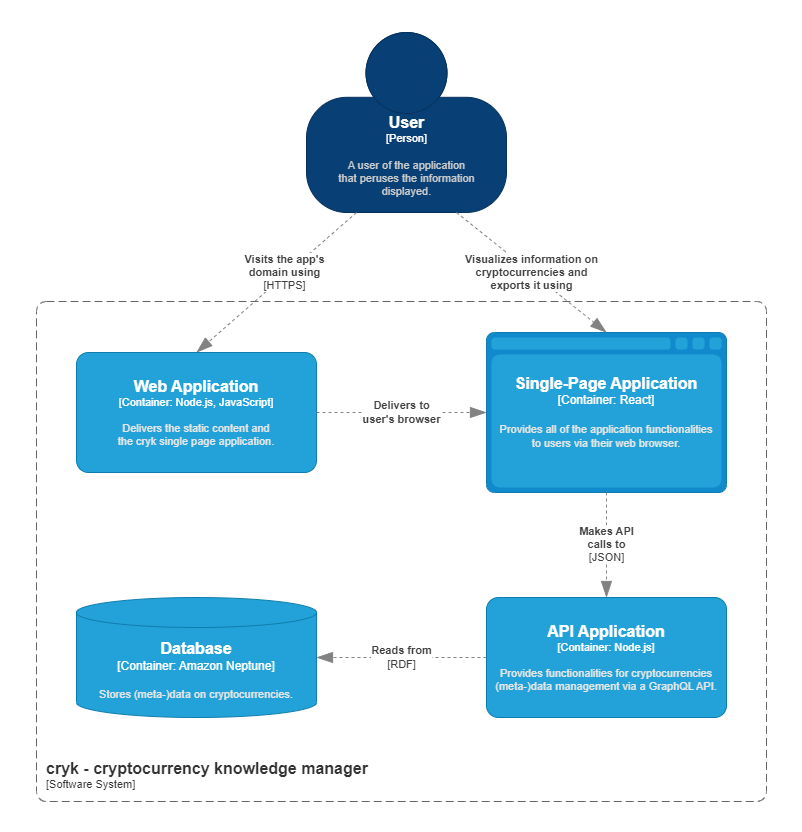

The diagram above was exported from draw.io. Its source (the exported page's mxGraphModel, read from the mxfile embedded in the PNG):
<mxGraphModel dx="1612" dy="836" grid="1" gridSize="10" guides="1" tooltips="1" connect="1" arrows="1" fold="1" page="1" pageScale="1" pageWidth="802" pageHeight="832" math="0" shadow="0">
  <root>
    <mxCell id="gNiWk4PBTJHUE6nS2Prw-0" />
    <mxCell id="gNiWk4PBTJHUE6nS2Prw-1" parent="gNiWk4PBTJHUE6nS2Prw-0" />
    <object placeholders="1" c4Name="User" c4Type="Person" c4Description="A user of the application&#10;that peruses the information&#10;displayed." label="&lt;font style=&quot;font-size: 16px&quot;&gt;&lt;b&gt;%c4Name%&lt;/b&gt;&lt;/font&gt;&lt;div&gt;[%c4Type%]&lt;/div&gt;&lt;br&gt;&lt;div&gt;&lt;font style=&quot;font-size: 11px&quot;&gt;&lt;font color=&quot;#cccccc&quot;&gt;%c4Description%&lt;/font&gt;&lt;/div&gt;" id="gNiWk4PBTJHUE6nS2Prw-4">
      <mxCell style="html=1;fontSize=11;dashed=0;whitespace=wrap;fillColor=#083F75;strokeColor=#06315C;fontColor=#ffffff;shape=mxgraph.c4.person2;align=center;metaEdit=1;points=[[0.5,0,0],[1,0.5,0],[1,0.75,0],[0.75,1,0],[0.5,1,0],[0.25,1,0],[0,0.75,0],[0,0.5,0]];resizable=0;" vertex="1" parent="gNiWk4PBTJHUE6nS2Prw-1">
        <mxGeometry x="306" y="32" width="200" height="180" as="geometry" />
      </mxCell>
    </object>
    <object placeholders="1" c4Type="Single-Page Application" c4Container="Container" c4Technology="React" c4Description="Provides all of the application functionalities&#10;to users via their web browser." label="&lt;font style=&quot;font-size: 16px&quot;&gt;&lt;b&gt;%c4Type%&lt;/font&gt;&lt;div&gt;[%c4Container%:&amp;nbsp;%c4Technology%]&lt;/div&gt;&lt;br&gt;&lt;div&gt;&lt;font style=&quot;font-size: 11px&quot;&gt;&lt;font color=&quot;#E6E6E6&quot;&gt;%c4Description%&lt;/font&gt;&lt;/div&gt;" id="gNiWk4PBTJHUE6nS2Prw-7">
      <mxCell style="shape=mxgraph.c4.webBrowserContainer;whiteSpace=wrap;html=1;boundedLbl=1;rounded=0;labelBackgroundColor=none;fillColor=#118ACD;fontSize=12;fontColor=#ffffff;align=center;strokeColor=#0E7DAD;metaEdit=1;points=[[0.5,0,0],[1,0.25,0],[1,0.5,0],[1,0.75,0],[0.5,1,0],[0,0.75,0],[0,0.5,0],[0,0.25,0]];resizable=0;shadow=0;glass=0;sketch=0;" vertex="1" parent="gNiWk4PBTJHUE6nS2Prw-1">
        <mxGeometry x="486" y="332" width="240" height="160" as="geometry" />
      </mxCell>
    </object>
    <object placeholders="1" c4Name="Web Application" c4Type="Container" c4Technology="Node.js, JavaScript" c4Description="Delivers the static content and&#10;the cryk single page application." label="&lt;font style=&quot;font-size: 16px&quot;&gt;&lt;b&gt;%c4Name%&lt;/b&gt;&lt;/font&gt;&lt;div&gt;[%c4Type%: %c4Technology%]&lt;/div&gt;&lt;br&gt;&lt;div&gt;&lt;font style=&quot;font-size: 11px&quot;&gt;&lt;font color=&quot;#E6E6E6&quot;&gt;%c4Description%&lt;/font&gt;&lt;/div&gt;" id="gNiWk4PBTJHUE6nS2Prw-10">
      <mxCell style="rounded=1;whiteSpace=wrap;html=1;fontSize=11;labelBackgroundColor=none;fillColor=#23A2D9;fontColor=#ffffff;align=center;arcSize=10;strokeColor=#0E7DAD;metaEdit=1;resizable=0;points=[[0.25,0,0],[0.5,0,0],[0.75,0,0],[1,0.25,0],[1,0.5,0],[1,0.75,0],[0.75,1,0],[0.5,1,0],[0.25,1,0],[0,0.75,0],[0,0.5,0],[0,0.25,0]];shadow=0;glass=0;sketch=0;" vertex="1" parent="gNiWk4PBTJHUE6nS2Prw-1">
        <mxGeometry x="76" y="352" width="240" height="120" as="geometry" />
      </mxCell>
    </object>
    <object placeholders="1" c4Type="Database" c4Container="Container" c4Technology="Amazon Neptune" c4Description="Stores (meta-)data on cryptocurrencies." label="&lt;font style=&quot;font-size: 16px&quot;&gt;&lt;b&gt;%c4Type%&lt;/font&gt;&lt;div&gt;[%c4Container%:&amp;nbsp;%c4Technology%]&lt;/div&gt;&lt;br&gt;&lt;div&gt;&lt;font style=&quot;font-size: 11px&quot;&gt;&lt;font color=&quot;#E6E6E6&quot;&gt;%c4Description%&lt;/font&gt;&lt;/div&gt;" id="gNiWk4PBTJHUE6nS2Prw-11">
      <mxCell style="shape=cylinder3;size=15;whiteSpace=wrap;html=1;boundedLbl=1;rounded=0;labelBackgroundColor=none;fillColor=#23A2D9;fontSize=12;fontColor=#ffffff;align=center;strokeColor=#0E7DAD;metaEdit=1;points=[[0.5,0,0],[1,0.25,0],[1,0.5,0],[1,0.75,0],[0.5,1,0],[0,0.75,0],[0,0.5,0],[0,0.25,0]];resizable=0;shadow=0;glass=0;sketch=0;" vertex="1" parent="gNiWk4PBTJHUE6nS2Prw-1">
        <mxGeometry x="76" y="597" width="240" height="120" as="geometry" />
      </mxCell>
    </object>
    <object placeholders="1" c4Type="Relationship" c4Technology="RDF" c4Description="Reads from" label="&lt;div style=&quot;text-align: left; font-size: 11px;&quot;&gt;&lt;div style=&quot;text-align: center; font-size: 11px;&quot;&gt;&lt;b style=&quot;font-size: 11px;&quot;&gt;%c4Description%&lt;/b&gt;&lt;/div&gt;&lt;div style=&quot;text-align: center; font-size: 11px;&quot;&gt;[%c4Technology%]&lt;/div&gt;&lt;/div&gt;" id="Dmnhb7Nz_B6mt1YIhaHE-0">
      <mxCell style="endArrow=blockThin;html=1;fontSize=11;fontColor=#404040;strokeWidth=1;endFill=1;strokeColor=#828282;elbow=vertical;metaEdit=1;endSize=14;startSize=14;jumpStyle=arc;jumpSize=16;rounded=0;dashed=1;entryX=1;entryY=0.5;entryDx=0;entryDy=0;entryPerimeter=0;exitX=0;exitY=0.5;exitDx=0;exitDy=0;exitPerimeter=0;" edge="1" parent="gNiWk4PBTJHUE6nS2Prw-1" source="2l8aPdTg0KjlTRfWTTes-0" target="gNiWk4PBTJHUE6nS2Prw-11">
        <mxGeometry width="240" relative="1" as="geometry">
          <mxPoint x="466" y="657" as="sourcePoint" />
          <mxPoint x="396" y="570.75" as="targetPoint" />
        </mxGeometry>
      </mxCell>
    </object>
    <object placeholders="1" c4Type="Relationship" c4Technology="JSON" c4Description="Makes API&#10;calls to" label="&lt;div style=&quot;text-align: left; font-size: 11px;&quot;&gt;&lt;div style=&quot;text-align: center; font-size: 11px;&quot;&gt;&lt;b style=&quot;font-size: 11px;&quot;&gt;%c4Description%&lt;/b&gt;&lt;/div&gt;&lt;div style=&quot;text-align: center; font-size: 11px;&quot;&gt;[%c4Technology%]&lt;/div&gt;&lt;/div&gt;" id="Dmnhb7Nz_B6mt1YIhaHE-1">
      <mxCell style="endArrow=blockThin;html=1;fontSize=11;fontColor=#404040;strokeWidth=1;endFill=1;strokeColor=#828282;elbow=vertical;metaEdit=1;endSize=14;startSize=14;jumpStyle=arc;jumpSize=16;rounded=0;dashed=1;exitX=0.5;exitY=1;exitDx=0;exitDy=0;exitPerimeter=0;entryX=0.5;entryY=0;entryDx=0;entryDy=0;entryPerimeter=0;" edge="1" parent="gNiWk4PBTJHUE6nS2Prw-1" source="gNiWk4PBTJHUE6nS2Prw-7" target="2l8aPdTg0KjlTRfWTTes-0">
        <mxGeometry width="240" relative="1" as="geometry">
          <mxPoint x="396" y="551.38" as="sourcePoint" />
          <mxPoint x="436" y="532" as="targetPoint" />
        </mxGeometry>
      </mxCell>
    </object>
    <object placeholders="1" c4Type="Relationship" c4Technology="HTTPS" c4Description="Visits the app's&#10;domain using" label="&lt;div style=&quot;text-align: left; font-size: 11px;&quot;&gt;&lt;div style=&quot;text-align: center; font-size: 11px;&quot;&gt;&lt;b style=&quot;font-size: 11px;&quot;&gt;%c4Description%&lt;/b&gt;&lt;/div&gt;&lt;div style=&quot;text-align: center; font-size: 11px;&quot;&gt;[%c4Technology%]&lt;/div&gt;&lt;/div&gt;" id="Dmnhb7Nz_B6mt1YIhaHE-3">
      <mxCell style="endArrow=blockThin;html=1;fontSize=11;fontColor=#404040;strokeWidth=1;endFill=1;strokeColor=#828282;elbow=vertical;metaEdit=1;endSize=14;startSize=14;jumpStyle=arc;jumpSize=16;rounded=0;dashed=1;exitX=0.25;exitY=1;exitDx=0;exitDy=0;exitPerimeter=0;entryX=0.5;entryY=0;entryDx=0;entryDy=0;entryPerimeter=0;" edge="1" parent="gNiWk4PBTJHUE6nS2Prw-1" source="gNiWk4PBTJHUE6nS2Prw-4" target="gNiWk4PBTJHUE6nS2Prw-10">
        <mxGeometry x="-0.1231" y="-2" width="240" relative="1" as="geometry">
          <mxPoint x="-224" y="162" as="sourcePoint" />
          <mxPoint x="16" y="162" as="targetPoint" />
          <mxPoint as="offset" />
        </mxGeometry>
      </mxCell>
    </object>
    <object placeholders="1" c4Type="Relationship" c4Description="Visualizes information on&#10;cryptocurrencies and&#10;exports it using" label="&lt;div style=&quot;text-align: left; font-size: 11px;&quot;&gt;&lt;div style=&quot;text-align: center; font-size: 11px;&quot;&gt;&lt;b style=&quot;font-size: 11px;&quot;&gt;%c4Description%&lt;/b&gt;&lt;/div&gt;&lt;/div&gt;" id="Dmnhb7Nz_B6mt1YIhaHE-5">
      <mxCell style="endArrow=blockThin;html=1;fontSize=11;fontColor=#404040;strokeWidth=1;endFill=1;strokeColor=#828282;elbow=vertical;metaEdit=1;endSize=14;startSize=14;jumpStyle=arc;jumpSize=16;rounded=0;dashed=1;entryX=0.5;entryY=0;entryDx=0;entryDy=0;entryPerimeter=0;exitX=0.75;exitY=1;exitDx=0;exitDy=0;exitPerimeter=0;" edge="1" parent="gNiWk4PBTJHUE6nS2Prw-1" source="gNiWk4PBTJHUE6nS2Prw-4" target="gNiWk4PBTJHUE6nS2Prw-7">
        <mxGeometry width="240" relative="1" as="geometry">
          <mxPoint x="-384" y="352" as="sourcePoint" />
          <mxPoint x="-144" y="352" as="targetPoint" />
        </mxGeometry>
      </mxCell>
    </object>
    <object placeholders="1" c4Type="Relationship" c4Description="Delivers to&#10;user's browser" label="&lt;div style=&quot;text-align: left; font-size: 11px;&quot;&gt;&lt;div style=&quot;text-align: center; font-size: 11px;&quot;&gt;&lt;b style=&quot;font-size: 11px;&quot;&gt;%c4Description%&lt;/b&gt;&lt;/div&gt;&lt;/div&gt;" id="Dmnhb7Nz_B6mt1YIhaHE-6">
      <mxCell style="endArrow=blockThin;html=1;fontSize=11;fontColor=#404040;strokeWidth=1;endFill=1;strokeColor=#828282;elbow=vertical;metaEdit=1;endSize=14;startSize=14;jumpStyle=arc;jumpSize=16;rounded=0;dashed=1;entryX=0;entryY=0.5;entryDx=0;entryDy=0;entryPerimeter=0;exitX=1;exitY=0.5;exitDx=0;exitDy=0;exitPerimeter=0;" edge="1" parent="gNiWk4PBTJHUE6nS2Prw-1" source="gNiWk4PBTJHUE6nS2Prw-10" target="gNiWk4PBTJHUE6nS2Prw-7">
        <mxGeometry width="240" relative="1" as="geometry">
          <mxPoint x="206" y="442" as="sourcePoint" />
          <mxPoint x="446" y="442" as="targetPoint" />
        </mxGeometry>
      </mxCell>
    </object>
    <object placeholders="1" c4Name="API Application" c4Type="Container" c4Technology="Node.js" c4Description="Provides functionalities for cryptocurrencies (meta-)data management via a GraphQL API." label="&lt;font style=&quot;font-size: 16px&quot;&gt;&lt;b&gt;%c4Name%&lt;/b&gt;&lt;/font&gt;&lt;div&gt;[%c4Type%: %c4Technology%]&lt;/div&gt;&lt;br&gt;&lt;div&gt;&lt;font style=&quot;font-size: 11px&quot;&gt;&lt;font color=&quot;#E6E6E6&quot;&gt;%c4Description%&lt;/font&gt;&lt;/div&gt;" id="2l8aPdTg0KjlTRfWTTes-0">
      <mxCell style="rounded=1;whiteSpace=wrap;html=1;fontSize=11;labelBackgroundColor=none;fillColor=#23A2D9;fontColor=#ffffff;align=center;arcSize=10;strokeColor=#0E7DAD;metaEdit=1;resizable=0;points=[[0.25,0,0],[0.5,0,0],[0.75,0,0],[1,0.25,0],[1,0.5,0],[1,0.75,0],[0.75,1,0],[0.5,1,0],[0.25,1,0],[0,0.75,0],[0,0.5,0],[0,0.25,0]];shadow=0;glass=0;sketch=0;" vertex="1" parent="gNiWk4PBTJHUE6nS2Prw-1">
        <mxGeometry x="486" y="597" width="240" height="120" as="geometry" />
      </mxCell>
    </object>
    <object placeholders="1" c4Name="cryk - cryptocurrency knowledge manager" c4Type="SystemScopeBoundary" c4Application="Software System" label="&lt;font style=&quot;font-size: 16px&quot;&gt;&lt;b&gt;&lt;div style=&quot;text-align: left&quot;&gt;%c4Name%&lt;/div&gt;&lt;/b&gt;&lt;/font&gt;&lt;div style=&quot;text-align: left&quot;&gt;[%c4Application%]&lt;/div&gt;" id="F0aKzstVyvkMN4vQE1o--0">
      <mxCell style="rounded=1;fontSize=11;whiteSpace=wrap;html=1;dashed=1;arcSize=20;fillColor=none;strokeColor=#666666;fontColor=#333333;labelBackgroundColor=none;align=left;verticalAlign=bottom;labelBorderColor=none;spacingTop=0;spacing=10;dashPattern=8 4;metaEdit=1;rotatable=0;perimeter=rectanglePerimeter;noLabel=0;labelPadding=0;allowArrows=0;connectable=0;expand=0;recursiveResize=0;editable=1;pointerEvents=0;absoluteArcSize=1;points=[[0.25,0,0],[0.5,0,0],[0.75,0,0],[1,0.25,0],[1,0.5,0],[1,0.75,0],[0.75,1,0],[0.5,1,0],[0.25,1,0],[0,0.75,0],[0,0.5,0],[0,0.25,0]];shadow=0;glass=0;sketch=0;" vertex="1" parent="gNiWk4PBTJHUE6nS2Prw-1">
        <mxGeometry x="36" y="301" width="730" height="500" as="geometry" />
      </mxCell>
    </object>
  </root>
</mxGraphModel>